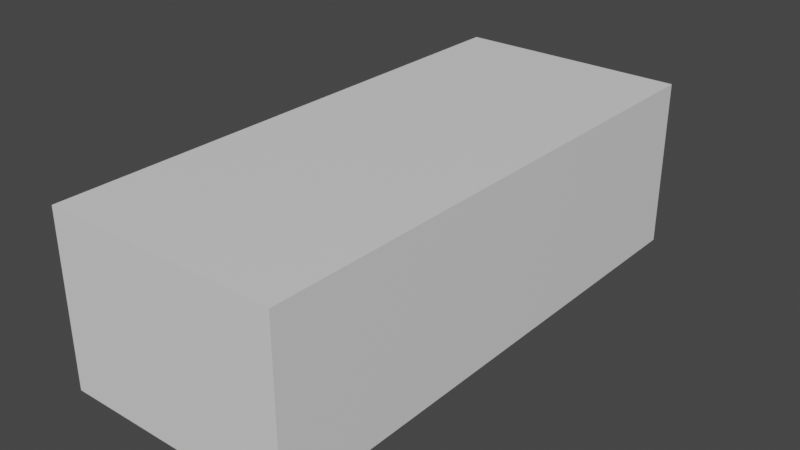 # Source: car_caroserie.blend  (saved by Blender 3.6.13; exported with 4.5.12 LTS)
import bpy
from mathutils import Matrix  # noqa: F401  (used for matrix-valued properties, if any)

bpy.ops.wm.read_factory_settings(use_empty=True)
scene = bpy.context.scene
scene.name = 'Scene'

# ---- collections
col_collection = bpy.data.collections.new('Collection'); scene.collection.children.link(col_collection)
col_blueprints = bpy.data.collections.new('Blueprints'); scene.collection.children.link(col_blueprints)

# ---- materials (node trees are filled in below, after node groups)
mat_material = bpy.data.materials.new('Material')
mat_material.alpha_threshold = 0.0
mat_material.use_transparent_shadow = False
mat_material.roughness = 0.5
mat_material.line_color = (0.0, 0.0, 0.0, 1.0)

# ---- material node trees
mat_material.use_nodes = True; mat_material.node_tree.nodes.clear()
_N = mat_material.node_tree.nodes; _L = mat_material.node_tree.links
n0 = _N.new('ShaderNodeOutputMaterial'); n0.name = 'Material Output'; n0.location = (300, 300)
n1 = _N.new('ShaderNodeBsdfPrincipled'); n1.name = 'Principled BSDF'; n1.location = (10, 300)
n1.distribution = 'GGX'
n1.subsurface_method = 'RANDOM_WALK_SKIN'
n1.inputs[3].default_value = 1.45
n1.inputs[27].default_value = (0.0, 0.0, 0.0, 1.0)
n1.inputs[28].default_value = 1.0
_L.new(n1.outputs[0], n0.inputs[0])
n0.is_active_output = True

# ---- world
world_world = bpy.data.worlds.new('World'); scene.world = world_world
world_world.use_nodes = True; world_world.node_tree.nodes.clear()
_N = world_world.node_tree.nodes; _L = world_world.node_tree.links
n0 = _N.new('ShaderNodeOutputWorld'); n0.name = 'World Output'; n0.location = (300, 300)
n1 = _N.new('ShaderNodeBackground'); n1.name = 'Background'; n1.location = (10, 300)
n1.inputs[0].default_value = (0.05088, 0.05088, 0.05088, 1.0)
_L.new(n1.outputs[0], n0.inputs[0])
n0.is_active_output = True
world_world.color = (0.05088, 0.05088, 0.05088)
world_world.use_sun_shadow = False
world_world.sun_shadow_jitter_overblur = 0.0

# ---- meshes
me_vert = bpy.data.meshes.new('Vert')
me_vert.from_pydata([(0.7923, -1.585, -0.4625), (0.7945, -1.564, -0.317), (0.8035, -1.529, -0.2147), (0.8044, -1.445, -0.1154), (0.7973, -1.332, -0.0581), (0.7998, -1.198, -0.04808), (0.7961, -1.091, -0.05886), (0.8111, -0.9992, -0.123), (0.8026, -0.9309, -0.2081), (0.7946, -0.8927, -0.3107), (0.7925, -0.8746, -0.4512), (0.7914, -0.8714, -0.5077), (0.7897, -0.6616, -0.4921), (0.788, -0.2773, -0.4948), (0.7858, 0.743, -0.4841), (0.7872, 0.8065, -0.5398), (0.7894, 0.8381, -0.5412), (0.8053, 0.8317, -0.4688), (0.8062, 0.8527, -0.3245), (0.8095, 0.8932, -0.2268), (0.8154, 0.9595, -0.1438), (0.8088, 1.069, -0.08422), (0.8061, 1.188, -0.06635), (0.8046, 1.329, -0.0846), (0.811, 1.416, -0.1389), (0.8082, 1.507, -0.2419), (0.8048, 1.539, -0.3305), (0.7985, 1.545, -0.3819), (0.7876, 1.576, -0.4342), (0.7725, 1.746, -0.4135), (0.7577, 1.852, -0.4057), (0.6584, 1.964, 0.1608), (0.7069, 0.9695, 0.1986), (0.689, 0.5116, 0.1642), (0.7488, 0.5206, 0.05607), (0.7842, 0.5176, -0.229), (0.7842, 0.496, -0.3098), (0.7817, 0.4159, -0.396), (0.7853, 0.1783, -0.4116), (0.7881, -0.6487, -0.4041), (0.7897, -0.6778, -0.3098), (0.7906, -0.6932, -0.1482), (0.7897, -0.6846, -0.01355), (0.7098, -0.6318, 0.1313), (0.7024, -0.6228, 0.1485), (0.6773, -0.6485, 0.1581), (0.6394, -1.707, 0.009301), (0.5296, -1.9, -0.02899), (0.7541, -1.7, -0.1259), (0.7009, -1.762, -0.05628), (0.7556, -1.798, -0.5113), (0.7989, -1.585, -0.5289), (0.7509, 1.897, -0.1137), (0.7251, 1.954, 0.08544), (0.7546, 1.875, -0.2742), (0.7658, -1.713, -0.213), (0.7699, -1.721, -0.3084), (0.7688, -1.769, -0.4425), (0.6863, 1.953, 0.1456), (0.7509, 1.897, -0.1137), (0.6127, -0.6993, 0.1581), (0.6534, -1.316, 0.07681), (0.3118, -1.98, -0.03519), (0.3064, -0.8692, 0.1857), (0.3063, -1.512, 0.1121), (0.3106, -1.873, 0.02271), (0.0, -0.8772, 0.1946), (0.0, -1.516, 0.1201), (0.0, -1.868, 0.0286), (0.0, -1.998, -0.01568), (0.6235, 1.673, 0.1767), (0.5005, 0.8637, 0.4883), (0.5263, 0.6545, 0.5029), (0.5215, 0.3951, 0.4886), (0.5245, -0.1163, 0.484), (0.1863, 0.2202, 0.553), (0.2656, -0.2036, 0.4945), (0.4116, -0.1615, 0.4903), (0.4646, 0.4007, 0.5346), (0.4516, 0.6601, 0.5306), (0.4503, 0.8526, 0.4993), (0.1942, 0.6923, 0.551), (0.1764, 0.8808, 0.5178), (0.0, 0.2042, 0.5603), (0.0, -0.1309, 0.5213), (0.0, 0.6837, 0.5582), (0.0, 0.8943, 0.5179), (0.1866, -0.2102, 0.4991), (0.0, -0.2229, 0.5018), (0.5778, 1.973, 0.1698), (0.5249, 1.433, 0.2159), (0.5259, 1.801, 0.1681), (0.2515, 1.976, 0.1711), (0.2677, 1.504, 0.2141), (0.2601, 1.827, 0.1701), (0.0, 1.987, 0.1698), (0.0, 1.516, 0.2136), (0.0, 1.837, 0.1691), (0.6269, 1.3, 0.2086), (0.5249, 1.433, 0.2159), (0.1866, -0.2102, 0.4991), (0.5005, 0.8637, 0.4883), (0.4503, 0.8526, 0.4993), (0.5249, 1.433, 0.2159), (0.2677, 1.504, 0.2141), (0.4116, -0.1615, 0.4903), (0.5249, 1.433, 0.2159), (0.2677, 1.504, 0.2141), (0.0, 1.516, 0.2136), (0.2656, -0.2036, 0.4945), (0.5005, 0.8637, 0.4883), (0.4503, 0.8526, 0.4993), (0.5249, 1.433, 0.2159), (0.2677, 1.504, 0.2141), (0.5245, -0.1163, 0.484), (0.5249, 1.433, 0.2159), (0.2677, 1.504, 0.2141), (0.0, 1.516, 0.2136), (0.0, 0.8926, 0.5173), (0.0, -0.2229, 0.5018), (0.4595, -0.7843, 0.1719), (0.6809, -1.803, -0.1266), (0.2952, -2.0, -0.1207), (0.5232, -1.917, -0.1251), (0.5287, -1.93, -0.173), (0.7006, -1.834, -0.2881), (0.688, -1.815, -0.1862), (0.7037, -1.858, -0.4403), (0.3001, -2.009, -0.1743), (0.7006, -1.834, -0.2881), (0.7122, -1.903, -0.5083), (0.5325, -1.944, -0.2873), (0.5557, -1.986, -0.5033), (0.0, -1.998, -0.01568), (0.5327, -1.964, -0.4382), (0.2945, -2.003, -0.298), (0.2738, -2.074, -0.5018), (0.2979, -2.023, -0.4224), (0.3118, -1.98, -0.03519), (0.0, -1.998, -0.01568), (0.0, -1.998, -0.1028), (0.0, -1.998, -0.1615), (0.0, -1.998, -0.2647), (0.0, -2.03, -0.4808), (0.0, -1.998, -0.3928)], [(125, 129), (69, 133)], [(57, 51, 50), (27, 28, 29, 26), (29, 30, 54, 26), (25, 26, 54, 59, 52), (53, 52, 25, 24), (24, 23, 98, 70, 31, 58, 53), (32, 98, 23, 22), (33, 32, 22, 21), (34, 33, 21, 20), (35, 34, 20, 19), (36, 35, 19, 18), (37, 36, 18, 17), (15, 16, 17, 14), (14, 17, 37, 38), (13, 14, 38, 39), (12, 13, 39, 40), (10, 11, 12, 40), (9, 10, 40, 41), (8, 9, 41, 42), (7, 8, 42, 43), (6, 7, 43, 44), (5, 6, 44, 45), (4, 5, 45, 61), (3, 4, 61, 46), (3, 46, 48), (49, 48, 46, 47), (2, 3, 48, 55), (1, 2, 55, 56), (0, 1, 56, 57), (51, 0, 57), (40, 39, 38, 37), (36, 37, 40, 41), (42, 41, 36, 35), (34, 35, 42, 43), (44, 43, 34, 33), (121, 49, 47, 123), (61, 45, 60), (46, 61, 64, 65), (61, 60, 120, 63, 64), (47, 46, 65, 62), (65, 64, 67, 68), (64, 63, 66, 67), (62, 65, 68, 69), (98, 32, 72, 71), (44, 33, 73, 74), (45, 44, 74), (32, 33, 73, 72), (74, 73, 78, 77), (71, 72, 79, 80), (79, 78, 75, 81), (72, 73, 78, 79), (80, 79, 81, 82), (77, 78, 75, 76), (82, 81, 85, 86), (76, 75, 83, 84), (81, 75, 83, 85), (76, 84, 88, 87), (31, 70, 91, 89), (70, 98, 90, 91), (89, 91, 94, 92), (91, 90, 93, 94), (92, 94, 97, 95), (94, 93, 96, 97), (90, 98, 99), (99, 98, 106), (93, 90, 103, 104), (98, 71, 101), (71, 80, 102, 101), (104, 103, 112, 113), (98, 101, 110), (96, 93, 107, 108), (106, 98, 115), (101, 102, 111, 110), (93, 96, 117, 116), (116, 117, 118, 82), (90, 93, 82, 111), (102, 80, 71, 98, 90, 111, 110, 101), (87, 88, 119, 100), (77, 76, 109, 105), (74, 77, 105, 114), (76, 87, 63, 120), (105, 109, 120, 60), (114, 105, 60, 45), (100, 119, 66, 63), (123, 47, 62, 122), (48, 49, 121), (56, 55, 126, 125), (57, 50, 130, 127), (55, 48, 121, 126), (57, 56, 125, 127), (123, 124, 126, 121), (122, 128, 124, 123), (127, 125, 131, 134), (125, 126, 124, 131), (127, 130, 132, 134), (131, 124, 128, 135), (134, 131, 135, 137), (134, 132, 136, 137), (62, 69, 139, 138), (138, 139, 140, 122), (122, 140, 141, 128), (128, 141, 142, 135), (135, 142, 144, 137), (137, 136, 143, 144)])
me_vert.update()
me_cube = bpy.data.meshes.new('Cube')
me_cube.from_pydata([(1.0, 1.0, 1.0), (1.0, 1.0, -1.0), (1.0, -1.0, 1.0), (1.0, -1.0, -1.0), (-1.0, 1.0, 1.0), (-1.0, 1.0, -1.0), (-1.0, -1.0, 1.0), (-1.0, -1.0, -1.0)], [], [(0, 4, 6, 2), (3, 2, 6, 7), (7, 6, 4, 5), (5, 1, 3, 7), (1, 0, 2, 3), (5, 4, 0, 1)])
_uv = me_cube.uv_layers.new(name='UVMap')
_uv.uv.foreach_set('vector', [0.625, 0.5, 0.875, 0.5, 0.875, 0.75, 0.625, 0.75, 0.375, 0.75, 0.625, 0.75, 0.625, 1.0, 0.375, 1.0, 0.375, 0.0, 0.625, 0.0, 0.625, 0.25, 0.375, 0.25, 0.125, 0.5, 0.375, 0.5, 0.375, 0.75, 0.125, 0.75, 0.375, 0.5, 0.625, 0.5, 0.625, 0.75, 0.375, 0.75, 0.375, 0.25, 0.625, 0.25, 0.625, 0.5, 0.375, 0.5])
me_cube.materials.append(mat_material)
me_cube.use_mirror_vertex_groups = False
me_cube.update()

# ---- objects
ob_vertn = bpy.data.objects.new('Vertn', me_vert)
ob_back = bpy.data.objects.new('BACK', None)
ob_cube = bpy.data.objects.new('Cube', me_cube)
ob_front = bpy.data.objects.new('FRONT', None)
ob_side = bpy.data.objects.new('SIDE', None)
ob_top = bpy.data.objects.new('TOP', None)

# ---- transforms, parenting, visibility, modifiers, constraints
ob_vertn.location = (0.0, 0.0, 0.0)
_m = ob_vertn.modifiers.new('Mirror', 'MIRROR')
_m.use_clip = True
ob_back.location = (1.262, 3.643e-07, -2.712)
ob_back.rotation_euler = (-1.571, 3.142, 0.0)
ob_back.scale = (1.635, 1.635, 1.635)
ob_back.empty_display_type = 'IMAGE'
ob_back.empty_display_size = 5.0
ob_back.empty_image_depth = 'FRONT'
ob_back.show_empty_image_perspective = False
ob_back.use_empty_image_alpha = True
ob_back.empty_image_side = 'FRONT'
ob_back.color = (1.0, 1.0, 1.0, 0.1)
ob_back.hide_select = True
ob_cube.location = (0.0, 0.0, 0.0)
ob_cube.scale = (0.9225, 2.132, 0.6705)
ob_cube.lock_rotations_4d = False
ob_cube.empty_display_type = 'ARROWS'
ob_cube.hide_select = True
ob_cube.lineart.crease_threshold = 0.0
ob_front.location = (-1.104, 3.677e-07, -2.737)
ob_front.rotation_euler = (-1.571, 3.142, 0.0)
ob_front.scale = (1.635, 1.635, 1.635)
ob_front.empty_display_type = 'IMAGE'
ob_front.empty_display_size = 5.0
ob_front.empty_image_depth = 'BACK'
ob_front.show_empty_image_perspective = False
ob_front.use_empty_image_alpha = True
ob_front.empty_image_side = 'BACK'
ob_front.color = (1.0, 1.0, 1.0, 0.1)
ob_side.location = (-2.606, -0.01103, -1.068)
ob_side.rotation_euler = (-1.571, 3.142, -1.571)
ob_side.scale = (1.635, 1.635, 1.635)
ob_side.empty_display_type = 'IMAGE'
ob_side.empty_display_size = 5.0
ob_side.show_empty_image_perspective = False
ob_side.use_empty_image_alpha = True
ob_side.color = (1.0, 1.0, 1.0, 0.1)
ob_side.hide_select = True
ob_top.location = (-2.617, -0.01158, 0.0)
ob_top.rotation_euler = (0.0, 0.0, 1.571)
ob_top.scale = (1.635, 1.635, 1.635)
ob_top.empty_display_type = 'IMAGE'
ob_top.empty_display_size = 5.0
ob_top.show_empty_image_perspective = False
ob_top.use_empty_image_alpha = True
ob_top.color = (1.0, 1.0, 1.0, 0.1)
ob_top.hide_select = True

# ---- collection membership
col_collection.objects.link(ob_vertn)
col_blueprints.objects.link(ob_back)
col_blueprints.objects.link(ob_cube)
col_blueprints.objects.link(ob_front)
col_blueprints.objects.link(ob_side)
col_blueprints.objects.link(ob_top)

# ---- scene / render settings (as saved in the file)
scene.frame_start = 1; scene.frame_end = 250; scene.frame_set(1)
scene.render.engine = 'BLENDER_EEVEE_NEXT'
scene.cycles.sampling_pattern = 'TABULATED_SOBOL'
scene.view_settings.view_transform = 'Filmic'
bpy.context.view_layer.update()

# ---- added for rendering (the .blend has no active camera and no usable light): camera, sun
cam_auto = bpy.data.cameras.new('AutoCamera')
cam_auto.lens = 50.0
cam_auto.sensor_width = 36.0
cam_auto.clip_end = 1000.0
ob_auto_camera = bpy.data.objects.new('AutoCamera', cam_auto)
scene.collection.objects.link(ob_auto_camera)
ob_auto_camera.location = (4.47493, -5.36991, 3.57994)
ob_auto_camera.rotation_euler = (1.09748, -7.21219e-08, 0.694738)
scene.camera = ob_auto_camera
light_auto_sun = bpy.data.lights.new('AutoSun', 'SUN')
light_auto_sun.energy = 3.0
light_auto_sun.angle = 0.0523599
ob_auto_sun = bpy.data.objects.new('AutoSun', light_auto_sun)
scene.collection.objects.link(ob_auto_sun)
ob_auto_sun.rotation_euler = (0.872665, 0.174533, 0.523599)
bpy.context.view_layer.update()
